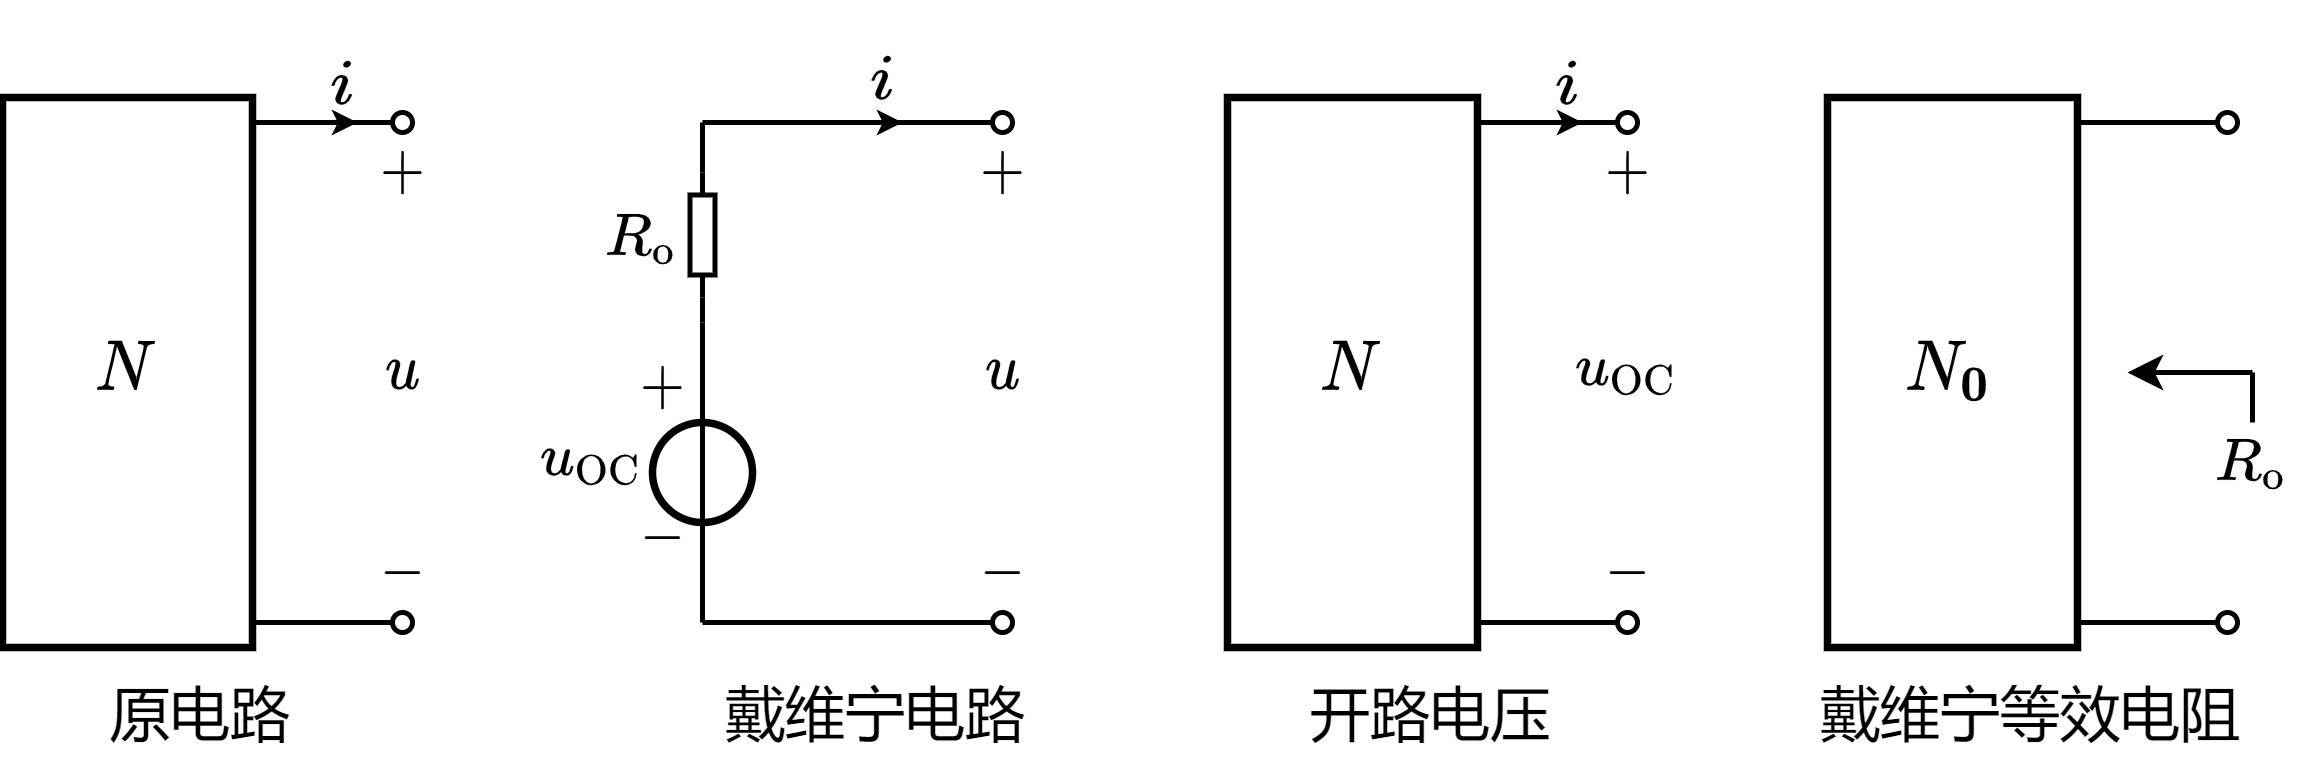

The diagram above was exported from draw.io. Its source (the exported page's mxGraphModel, read from the mxfile embedded in the PNG):
<mxGraphModel dx="473" dy="274" grid="1" gridSize="5" guides="1" tooltips="1" connect="1" arrows="1" fold="1" page="1" pageScale="1" pageWidth="827" pageHeight="1169" math="1" shadow="0">
  <root>
    <mxCell id="0" />
    <mxCell id="1" parent="0" />
    <mxCell id="vnZBPzhVjVgXWo8NbZRj-8" value="$$-$$" style="text;resizable=1;autosize=1;align=center;verticalAlign=middle;points=[];fillColor=none;strokeColor=none;rounded=0;html=1;imageAspect=1;noLabel=0;recursiveResize=1;expand=1;editable=1;movable=1;rotatable=1;deletable=1;connectable=0;comic=0;fontSize=10;" parent="1" vertex="1">
      <mxGeometry x="158.99999999999997" y="312.5" width="15" height="20" as="geometry" />
    </mxCell>
    <mxCell id="vnZBPzhVjVgXWo8NbZRj-9" value="$$+$$" style="text;html=1;resizable=1;autosize=1;align=center;verticalAlign=middle;points=[];fillColor=none;strokeColor=none;rounded=0;movable=1;rotatable=1;deletable=1;editable=1;connectable=0;fontSize=10;" parent="1" vertex="1">
      <mxGeometry x="158.99999999999997" y="283" width="15" height="20" as="geometry" />
    </mxCell>
    <mxCell id="vnZBPzhVjVgXWo8NbZRj-19" value="$$R_\mathrm{o}$$" style="text;html=1;resizable=1;autosize=1;align=center;verticalAlign=middle;points=[];fillColor=none;strokeColor=none;rounded=0;fontSize=10;movable=1;rotatable=1;deletable=1;editable=1;connectable=1;" parent="1" vertex="1">
      <mxGeometry x="155" y="252.5" width="15.5" height="20" as="geometry" />
    </mxCell>
    <mxCell id="vnZBPzhVjVgXWo8NbZRj-23" value="" style="endArrow=none;html=1;rounded=0;fontSize=10;startSize=4;endSize=4;entryX=1;entryY=0.5;entryDx=0;entryDy=0;entryPerimeter=0;" parent="1" target="vnZBPzhVjVgXWo8NbZRj-24" edge="1">
      <mxGeometry width="50" height="50" relative="1" as="geometry">
        <mxPoint x="175" y="280" as="sourcePoint" />
        <mxPoint x="449.5" y="190.5" as="targetPoint" />
      </mxGeometry>
    </mxCell>
    <mxCell id="vnZBPzhVjVgXWo8NbZRj-24" value="" style="pointerEvents=1;verticalLabelPosition=bottom;shadow=0;dashed=0;align=center;html=1;verticalAlign=top;shape=mxgraph.electrical.resistors.resistor_1;fontSize=10;direction=south;" parent="1" vertex="1">
      <mxGeometry x="172.5" y="250" width="5" height="25" as="geometry" />
    </mxCell>
    <mxCell id="vnZBPzhVjVgXWo8NbZRj-25" value="" style="endArrow=none;html=1;rounded=0;fontSize=10;startSize=4;endSize=4;exitX=0;exitY=0.5;exitDx=0;exitDy=0;exitPerimeter=0;" parent="1" source="vnZBPzhVjVgXWo8NbZRj-24" edge="1">
      <mxGeometry width="50" height="50" relative="1" as="geometry">
        <mxPoint x="397" y="175.5" as="sourcePoint" />
        <mxPoint x="175" y="240" as="targetPoint" />
      </mxGeometry>
    </mxCell>
    <mxCell id="vnZBPzhVjVgXWo8NbZRj-27" value="" style="endArrow=oval;html=1;rounded=0;fontSize=10;startSize=4;endSize=4;endFill=0;" parent="1" edge="1">
      <mxGeometry width="50" height="50" relative="1" as="geometry">
        <mxPoint x="175" y="240" as="sourcePoint" />
        <mxPoint x="235" y="240" as="targetPoint" />
      </mxGeometry>
    </mxCell>
    <mxCell id="vnZBPzhVjVgXWo8NbZRj-28" value="" style="ellipse;whiteSpace=wrap;html=1;aspect=fixed;labelBorderColor=none;fontSize=10;strokeColor=default;strokeWidth=1.5;fillColor=none;" parent="1" vertex="1">
      <mxGeometry x="165" y="300" width="20" height="20" as="geometry" />
    </mxCell>
    <mxCell id="vnZBPzhVjVgXWo8NbZRj-29" value="" style="endArrow=none;html=1;rounded=0;fontSize=10;startSize=4;endSize=4;" parent="1" edge="1">
      <mxGeometry width="50" height="50" relative="1" as="geometry">
        <mxPoint x="175" y="340" as="sourcePoint" />
        <mxPoint x="175" y="280" as="targetPoint" />
      </mxGeometry>
    </mxCell>
    <mxCell id="vnZBPzhVjVgXWo8NbZRj-30" value="" style="endArrow=classic;html=1;rounded=0;fontSize=10;endSize=2;" parent="1" edge="1">
      <mxGeometry width="50" height="50" relative="1" as="geometry">
        <mxPoint x="205" y="240" as="sourcePoint" />
        <mxPoint x="215" y="240" as="targetPoint" />
      </mxGeometry>
    </mxCell>
    <mxCell id="vnZBPzhVjVgXWo8NbZRj-31" value="$$i$$" style="text;html=1;resizable=1;autosize=1;align=center;verticalAlign=middle;points=[];fillColor=none;strokeColor=none;rounded=0;fontSize=10;movable=1;rotatable=1;deletable=1;editable=1;connectable=1;" parent="1" vertex="1">
      <mxGeometry x="203" y="226" width="15" height="11" as="geometry" />
    </mxCell>
    <mxCell id="vnZBPzhVjVgXWo8NbZRj-33" value="" style="endArrow=oval;html=1;rounded=0;fontSize=10;startSize=4;endSize=4;endFill=0;" parent="1" edge="1">
      <mxGeometry width="50" height="50" relative="1" as="geometry">
        <mxPoint x="175" y="340" as="sourcePoint" />
        <mxPoint x="235" y="340" as="targetPoint" />
      </mxGeometry>
    </mxCell>
    <mxCell id="vnZBPzhVjVgXWo8NbZRj-36" value="\(u_\mathrm{OC}\)" style="text;html=1;resizable=1;autosize=1;align=center;verticalAlign=middle;points=[];fillColor=none;strokeColor=none;rounded=0;comic=0;movable=1;rotatable=1;deletable=1;editable=1;connectable=0;fontSize=10;" parent="1" vertex="1">
      <mxGeometry x="140" y="298" width="25" height="20" as="geometry" />
    </mxCell>
    <mxCell id="vnZBPzhVjVgXWo8NbZRj-39" value="$$+$$" style="text;html=1;resizable=1;autosize=1;align=center;verticalAlign=middle;points=[];fillColor=none;strokeColor=none;rounded=0;movable=1;rotatable=1;deletable=1;editable=1;connectable=0;fontSize=10;" parent="1" vertex="1">
      <mxGeometry x="226.99999999999997" y="244" width="15" height="12" as="geometry" />
    </mxCell>
    <mxCell id="vnZBPzhVjVgXWo8NbZRj-40" value="$$-$$" style="text;resizable=1;autosize=1;align=center;verticalAlign=middle;points=[];fillColor=none;strokeColor=none;rounded=0;html=1;imageAspect=1;noLabel=0;recursiveResize=1;expand=1;editable=1;movable=1;rotatable=1;deletable=1;connectable=0;comic=0;fontSize=10;" parent="1" vertex="1">
      <mxGeometry x="226.99999999999997" y="325" width="15" height="9" as="geometry" />
    </mxCell>
    <mxCell id="vnZBPzhVjVgXWo8NbZRj-41" value="\(u\)" style="text;html=1;resizable=1;autosize=1;align=center;verticalAlign=middle;points=[];fillColor=none;strokeColor=none;rounded=0;comic=0;movable=1;rotatable=1;deletable=1;editable=1;connectable=1;fontSize=10;" parent="1" vertex="1">
      <mxGeometry x="219.5" y="280" width="30" height="20" as="geometry" />
    </mxCell>
    <mxCell id="vnZBPzhVjVgXWo8NbZRj-44" value="戴维宁电路" style="text;whiteSpace=wrap;html=1;fontFamily=Helvetica;" parent="1" vertex="1">
      <mxGeometry x="177.5" y="345" width="65" height="25" as="geometry" />
    </mxCell>
    <mxCell id="bXhRz9zdWTw2_m6RRyU6-9" value="" style="endArrow=oval;html=1;rounded=0;fontSize=10;startSize=4;endSize=4;endFill=0;" parent="1" edge="1">
      <mxGeometry width="50" height="50" relative="1" as="geometry">
        <mxPoint x="55" y="239.9999999999999" as="sourcePoint" />
        <mxPoint x="115" y="239.9999999999999" as="targetPoint" />
      </mxGeometry>
    </mxCell>
    <mxCell id="bXhRz9zdWTw2_m6RRyU6-12" value="" style="endArrow=classic;html=1;rounded=0;fontSize=10;endSize=2;" parent="1" edge="1">
      <mxGeometry width="50" height="50" relative="1" as="geometry">
        <mxPoint x="96" y="239.9999999999999" as="sourcePoint" />
        <mxPoint x="106" y="239.9999999999999" as="targetPoint" />
      </mxGeometry>
    </mxCell>
    <mxCell id="bXhRz9zdWTw2_m6RRyU6-13" value="$$i$$" style="text;html=1;resizable=1;autosize=1;align=center;verticalAlign=middle;points=[];fillColor=none;strokeColor=none;rounded=0;fontSize=10;movable=1;rotatable=1;deletable=1;editable=1;connectable=1;" parent="1" vertex="1">
      <mxGeometry x="95" y="227" width="15" height="11" as="geometry" />
    </mxCell>
    <mxCell id="bXhRz9zdWTw2_m6RRyU6-14" value="" style="endArrow=oval;html=1;rounded=0;fontSize=10;startSize=4;endSize=4;endFill=0;" parent="1" edge="1">
      <mxGeometry width="50" height="50" relative="1" as="geometry">
        <mxPoint x="55" y="339.9999999999999" as="sourcePoint" />
        <mxPoint x="115" y="339.9999999999999" as="targetPoint" />
      </mxGeometry>
    </mxCell>
    <mxCell id="bXhRz9zdWTw2_m6RRyU6-16" value="$$+$$" style="text;html=1;resizable=1;autosize=1;align=center;verticalAlign=middle;points=[];fillColor=none;strokeColor=none;rounded=0;movable=1;rotatable=1;deletable=1;editable=1;connectable=0;fontSize=10;" parent="1" vertex="1">
      <mxGeometry x="106.99999999999997" y="244" width="15" height="12" as="geometry" />
    </mxCell>
    <mxCell id="bXhRz9zdWTw2_m6RRyU6-17" value="$$-$$" style="text;resizable=1;autosize=1;align=center;verticalAlign=middle;points=[];fillColor=none;strokeColor=none;rounded=0;html=1;imageAspect=1;noLabel=0;recursiveResize=1;expand=1;editable=1;movable=1;rotatable=1;deletable=1;connectable=0;comic=0;fontSize=10;" parent="1" vertex="1">
      <mxGeometry x="106.99999999999997" y="325" width="15" height="9" as="geometry" />
    </mxCell>
    <mxCell id="bXhRz9zdWTw2_m6RRyU6-18" value="\(u\)" style="text;html=1;resizable=1;autosize=1;align=center;verticalAlign=middle;points=[];fillColor=none;strokeColor=none;rounded=0;comic=0;movable=1;rotatable=1;deletable=1;editable=1;connectable=1;fontSize=10;" parent="1" vertex="1">
      <mxGeometry x="99.5" y="280" width="30" height="20" as="geometry" />
    </mxCell>
    <mxCell id="bXhRz9zdWTw2_m6RRyU6-19" value="\(N\)" style="rounded=0;whiteSpace=wrap;html=1;strokeWidth=1.5;" parent="1" vertex="1">
      <mxGeometry x="35" y="235" width="50" height="110" as="geometry" />
    </mxCell>
    <mxCell id="bXhRz9zdWTw2_m6RRyU6-20" value="原电路" style="text;whiteSpace=wrap;html=1;fontFamily=Helvetica;" parent="1" vertex="1">
      <mxGeometry x="55" y="345" width="40" height="25" as="geometry" />
    </mxCell>
    <mxCell id="bXhRz9zdWTw2_m6RRyU6-21" value="" style="endArrow=oval;html=1;rounded=0;fontSize=10;startSize=4;endSize=4;endFill=0;" parent="1" edge="1">
      <mxGeometry width="50" height="50" relative="1" as="geometry">
        <mxPoint x="300" y="239.9999999999999" as="sourcePoint" />
        <mxPoint x="360" y="239.9999999999999" as="targetPoint" />
      </mxGeometry>
    </mxCell>
    <mxCell id="bXhRz9zdWTw2_m6RRyU6-22" value="" style="endArrow=classic;html=1;rounded=0;fontSize=10;endSize=2;" parent="1" edge="1">
      <mxGeometry width="50" height="50" relative="1" as="geometry">
        <mxPoint x="341" y="239.9999999999999" as="sourcePoint" />
        <mxPoint x="351" y="239.9999999999999" as="targetPoint" />
      </mxGeometry>
    </mxCell>
    <mxCell id="bXhRz9zdWTw2_m6RRyU6-23" value="$$i$$" style="text;html=1;resizable=1;autosize=1;align=center;verticalAlign=middle;points=[];fillColor=none;strokeColor=none;rounded=0;fontSize=10;movable=1;rotatable=1;deletable=1;editable=1;connectable=1;" parent="1" vertex="1">
      <mxGeometry x="340" y="227" width="15" height="11" as="geometry" />
    </mxCell>
    <mxCell id="bXhRz9zdWTw2_m6RRyU6-24" value="" style="endArrow=oval;html=1;rounded=0;fontSize=10;startSize=4;endSize=4;endFill=0;" parent="1" edge="1">
      <mxGeometry width="50" height="50" relative="1" as="geometry">
        <mxPoint x="300" y="339.9999999999999" as="sourcePoint" />
        <mxPoint x="360" y="339.9999999999999" as="targetPoint" />
      </mxGeometry>
    </mxCell>
    <mxCell id="bXhRz9zdWTw2_m6RRyU6-25" value="$$+$$" style="text;html=1;resizable=1;autosize=1;align=center;verticalAlign=middle;points=[];fillColor=none;strokeColor=none;rounded=0;movable=1;rotatable=1;deletable=1;editable=1;connectable=0;fontSize=10;" parent="1" vertex="1">
      <mxGeometry x="352" y="244" width="15" height="12" as="geometry" />
    </mxCell>
    <mxCell id="bXhRz9zdWTw2_m6RRyU6-26" value="$$-$$" style="text;resizable=1;autosize=1;align=center;verticalAlign=middle;points=[];fillColor=none;strokeColor=none;rounded=0;html=1;imageAspect=1;noLabel=0;recursiveResize=1;expand=1;editable=1;movable=1;rotatable=1;deletable=1;connectable=0;comic=0;fontSize=10;" parent="1" vertex="1">
      <mxGeometry x="352" y="325" width="15" height="9" as="geometry" />
    </mxCell>
    <mxCell id="bXhRz9zdWTw2_m6RRyU6-28" value="\(N\)" style="rounded=0;whiteSpace=wrap;html=1;strokeWidth=1.5;" parent="1" vertex="1">
      <mxGeometry x="280" y="235" width="50" height="110" as="geometry" />
    </mxCell>
    <mxCell id="bXhRz9zdWTw2_m6RRyU6-29" value="开路电压" style="text;whiteSpace=wrap;html=1;fontFamily=Helvetica;" parent="1" vertex="1">
      <mxGeometry x="295" y="345" width="50" height="25" as="geometry" />
    </mxCell>
    <mxCell id="bXhRz9zdWTw2_m6RRyU6-30" value="\(u_\mathrm{OC}\)" style="text;html=1;resizable=1;autosize=1;align=center;verticalAlign=middle;points=[];fillColor=none;strokeColor=none;rounded=0;comic=0;movable=1;rotatable=1;deletable=1;editable=1;connectable=0;fontSize=10;" parent="1" vertex="1">
      <mxGeometry x="347" y="280" width="25" height="20" as="geometry" />
    </mxCell>
    <mxCell id="bXhRz9zdWTw2_m6RRyU6-31" value="" style="endArrow=oval;html=1;rounded=0;fontSize=10;startSize=4;endSize=4;endFill=0;" parent="1" edge="1">
      <mxGeometry width="50" height="50" relative="1" as="geometry">
        <mxPoint x="420" y="239.9999999999999" as="sourcePoint" />
        <mxPoint x="480" y="239.9999999999999" as="targetPoint" />
      </mxGeometry>
    </mxCell>
    <mxCell id="bXhRz9zdWTw2_m6RRyU6-34" value="" style="endArrow=oval;html=1;rounded=0;fontSize=10;startSize=4;endSize=4;endFill=0;" parent="1" edge="1">
      <mxGeometry width="50" height="50" relative="1" as="geometry">
        <mxPoint x="420" y="339.9999999999999" as="sourcePoint" />
        <mxPoint x="480" y="339.9999999999999" as="targetPoint" />
      </mxGeometry>
    </mxCell>
    <mxCell id="bXhRz9zdWTw2_m6RRyU6-37" value="\(N_\mathbf{0}\)" style="rounded=0;whiteSpace=wrap;html=1;strokeWidth=1.5;" parent="1" vertex="1">
      <mxGeometry x="400" y="235" width="50" height="110" as="geometry" />
    </mxCell>
    <mxCell id="bXhRz9zdWTw2_m6RRyU6-38" value="戴维宁等效电阻" style="text;whiteSpace=wrap;html=1;fontFamily=Helvetica;" parent="1" vertex="1">
      <mxGeometry x="397" y="345" width="90" height="25" as="geometry" />
    </mxCell>
    <mxCell id="bXhRz9zdWTw2_m6RRyU6-41" value="$$R_\mathrm{o}$$" style="text;html=1;resizable=1;autosize=1;align=center;verticalAlign=middle;points=[];fillColor=none;strokeColor=none;rounded=0;fontSize=10;movable=1;rotatable=1;deletable=1;editable=1;connectable=1;" parent="1" vertex="1">
      <mxGeometry x="475" y="298" width="20" height="20" as="geometry" />
    </mxCell>
    <mxCell id="bXhRz9zdWTw2_m6RRyU6-42" value="" style="endArrow=classic;html=1;rounded=0;startSize=4;endSize=4;" parent="1" edge="1">
      <mxGeometry width="50" height="50" relative="1" as="geometry">
        <mxPoint x="485" y="290" as="sourcePoint" />
        <mxPoint x="460" y="290" as="targetPoint" />
      </mxGeometry>
    </mxCell>
    <mxCell id="bXhRz9zdWTw2_m6RRyU6-43" value="" style="endArrow=none;html=1;rounded=0;startSize=4;endSize=4;" parent="1" edge="1">
      <mxGeometry width="50" height="50" relative="1" as="geometry">
        <mxPoint x="485" y="290" as="sourcePoint" />
        <mxPoint x="485" y="300" as="targetPoint" />
      </mxGeometry>
    </mxCell>
  </root>
</mxGraphModel>